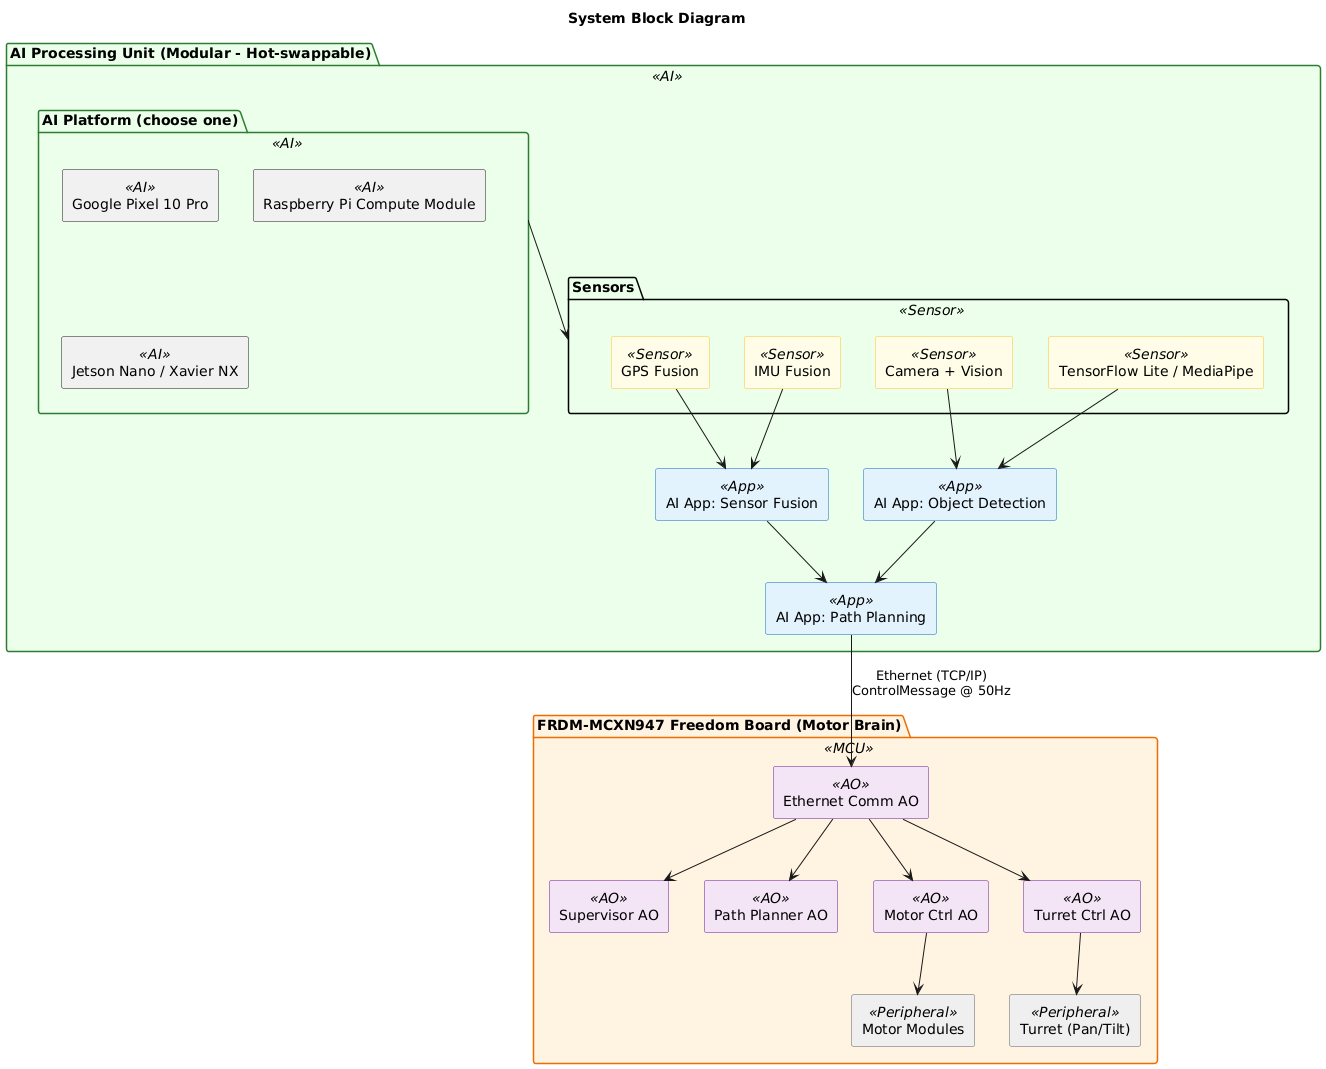

The diagram above was rendered by PlantUML. Its source (embedded in the PNG):
@startuml
title System Block Diagram

skinparam package {
  BackgroundColor<<AI>> #eaffea
  BorderColor<<AI>> #2e7d32
  BackgroundColor<<MCU>> #fff3e0
  BorderColor<<MCU>> #ef6c00
}
skinparam rectangle {
  BackgroundColor<<Sensor>> #fffde7
  BorderColor<<Sensor>> #fbc02d
  BackgroundColor<<App>> #e3f2fd
  BorderColor<<App>> #1565c0
  BackgroundColor<<AO>> #f3e5f5
  BorderColor<<AO>> #6a1b9a
  BackgroundColor<<Peripheral>> #eeeeee
  BorderColor<<Peripheral>> #616161
}



package "AI Processing Unit (Modular - Hot-swappable)" <<AI>> {
  package "AI Platform (choose one)" <<AI>> {
    rectangle "Google Pixel 10 Pro" <<AI>> as pixel
    rectangle "Raspberry Pi Compute Module" <<AI>> as rpi
    rectangle "Jetson Nano / Xavier NX" <<AI>> as jetson
  }
  package "Sensors" <<Sensor>> {
    rectangle "GPS Fusion" <<Sensor>> as gps
    rectangle "IMU Fusion" <<Sensor>> as imu
    rectangle "Camera + Vision" <<Sensor>> as cam
    rectangle "TensorFlow Lite / MediaPipe" <<Sensor>> as tf
  }
  rectangle "AI App: Sensor Fusion" <<App>> as fusion
  rectangle "AI App: Object Detection" <<App>> as detect
  rectangle "AI App: Path Planning" <<App>> as plan
}

package "FRDM-MCXN947 Freedom Board (Motor Brain)" <<MCU>> {
  rectangle "Supervisor AO" <<AO>> as supervisor
  rectangle "Ethernet Comm AO" <<AO>> as ethcomm
  rectangle "Path Planner AO" <<AO>> as pathplan
  rectangle "Motor Ctrl AO" <<AO>> as motorctrl
  rectangle "Turret Ctrl AO" <<AO>> as turretctrl
  rectangle "Motor Modules" <<Peripheral>> as motors
  rectangle "Turret (Pan/Tilt)" <<Peripheral>> as turret
}

"AI Platform (choose one)" -down-> Sensors
gps -down-> fusion
imu -down-> fusion
cam -down-> detect
tf -down-> detect
fusion -down-> plan
detect -down-> plan

plan -down-> ethcomm : Ethernet (TCP/IP)\nControlMessage @ 50Hz

ethcomm -down-> supervisor
ethcomm -down-> pathplan
ethcomm -down-> motorctrl
ethcomm -down-> turretctrl

motorctrl -down-> motors
turretctrl -down-> turret
@enduml